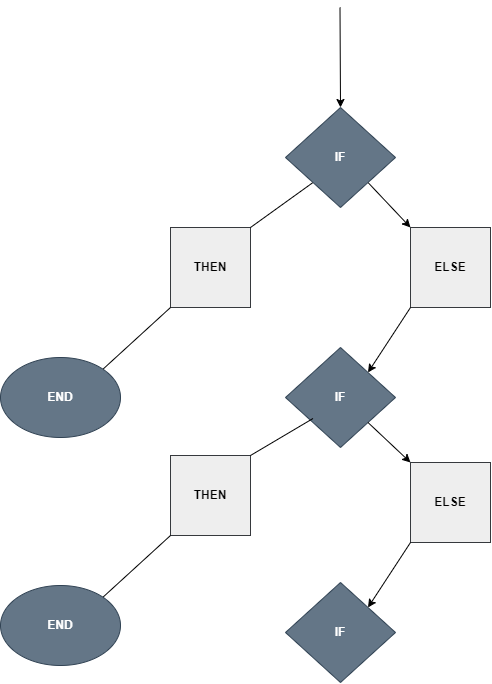

The diagram above was exported from draw.io. Its source (the exported page's mxGraphModel, read from the mxfile embedded in the PNG):
<mxGraphModel dx="865" dy="449" grid="1" gridSize="10" guides="1" tooltips="1" connect="1" arrows="1" fold="1" page="1" pageScale="1" pageWidth="827" pageHeight="1169" math="0" shadow="0">
  <root>
    <mxCell id="0" />
    <mxCell id="1" parent="0" />
    <mxCell id="XvDAkVWiREHkNsV7Wc0M-1" value="" style="endArrow=classic;html=1;rounded=0;entryX=0.5;entryY=0;entryDx=0;entryDy=0;" parent="1" target="pty1-6dCKY0parlUTXkf-4" edge="1">
      <mxGeometry width="50" height="50" relative="1" as="geometry">
        <mxPoint x="559.5" y="50" as="sourcePoint" />
        <mxPoint x="560" y="150" as="targetPoint" />
      </mxGeometry>
    </mxCell>
    <mxCell id="XvDAkVWiREHkNsV7Wc0M-3" value="" style="endArrow=classic;html=1;rounded=0;exitX=1;exitY=1;exitDx=0;exitDy=0;entryX=0;entryY=0;entryDx=0;entryDy=0;" parent="1" target="XvDAkVWiREHkNsV7Wc0M-4" edge="1" source="pty1-6dCKY0parlUTXkf-4">
      <mxGeometry width="50" height="50" relative="1" as="geometry">
        <mxPoint x="580" y="210" as="sourcePoint" />
        <mxPoint x="650" y="250" as="targetPoint" />
      </mxGeometry>
    </mxCell>
    <mxCell id="XvDAkVWiREHkNsV7Wc0M-4" value="&lt;b&gt;ELSE&lt;/b&gt;" style="whiteSpace=wrap;html=1;aspect=fixed;fillColor=#eeeeee;strokeColor=#36393d;" parent="1" vertex="1">
      <mxGeometry x="630" y="270" width="80" height="80" as="geometry" />
    </mxCell>
    <mxCell id="XvDAkVWiREHkNsV7Wc0M-9" value="&lt;b&gt;THEN&lt;/b&gt;" style="whiteSpace=wrap;html=1;aspect=fixed;fillColor=#eeeeee;strokeColor=#36393d;" parent="1" vertex="1">
      <mxGeometry x="390" y="270" width="80" height="80" as="geometry" />
    </mxCell>
    <mxCell id="XvDAkVWiREHkNsV7Wc0M-11" value="" style="endArrow=none;html=1;rounded=0;exitX=1;exitY=0;exitDx=0;exitDy=0;entryX=0;entryY=1;entryDx=0;entryDy=0;" parent="1" source="XvDAkVWiREHkNsV7Wc0M-9" target="pty1-6dCKY0parlUTXkf-4" edge="1">
      <mxGeometry width="50" height="50" relative="1" as="geometry">
        <mxPoint x="470" y="250" as="sourcePoint" />
        <mxPoint x="490" y="220" as="targetPoint" />
      </mxGeometry>
    </mxCell>
    <mxCell id="XvDAkVWiREHkNsV7Wc0M-12" value="" style="endArrow=none;html=1;rounded=0;entryX=0;entryY=1;entryDx=0;entryDy=0;exitX=1;exitY=0;exitDx=0;exitDy=0;" parent="1" source="XvDAkVWiREHkNsV7Wc0M-13" target="XvDAkVWiREHkNsV7Wc0M-9" edge="1">
      <mxGeometry width="50" height="50" relative="1" as="geometry">
        <mxPoint x="350" y="400" as="sourcePoint" />
        <mxPoint x="380" y="340" as="targetPoint" />
      </mxGeometry>
    </mxCell>
    <mxCell id="XvDAkVWiREHkNsV7Wc0M-13" value="&lt;b&gt;END&lt;/b&gt;" style="ellipse;whiteSpace=wrap;html=1;fillColor=#647687;fontColor=#ffffff;strokeColor=#314354;" parent="1" vertex="1">
      <mxGeometry x="220" y="400" width="120" height="80" as="geometry" />
    </mxCell>
    <mxCell id="pty1-6dCKY0parlUTXkf-4" value="&lt;b&gt;IF&lt;/b&gt;" style="rhombus;whiteSpace=wrap;html=1;fillColor=#647687;fontColor=#ffffff;strokeColor=#314354;" vertex="1" parent="1">
      <mxGeometry x="505" y="150" width="110" height="100" as="geometry" />
    </mxCell>
    <mxCell id="pty1-6dCKY0parlUTXkf-6" value="&lt;b&gt;IF&lt;/b&gt;" style="rhombus;whiteSpace=wrap;html=1;fillColor=#647687;fontColor=#ffffff;strokeColor=#314354;" vertex="1" parent="1">
      <mxGeometry x="505" y="390" width="110" height="100" as="geometry" />
    </mxCell>
    <mxCell id="pty1-6dCKY0parlUTXkf-7" value="" style="endArrow=classic;html=1;rounded=0;entryX=1;entryY=0;entryDx=0;entryDy=0;exitX=0;exitY=1;exitDx=0;exitDy=0;" edge="1" parent="1" source="XvDAkVWiREHkNsV7Wc0M-4" target="pty1-6dCKY0parlUTXkf-6">
      <mxGeometry width="50" height="50" relative="1" as="geometry">
        <mxPoint x="440" y="410" as="sourcePoint" />
        <mxPoint x="490" y="360" as="targetPoint" />
      </mxGeometry>
    </mxCell>
    <mxCell id="pty1-6dCKY0parlUTXkf-8" value="" style="endArrow=classic;html=1;rounded=0;exitX=1;exitY=1;exitDx=0;exitDy=0;entryX=0;entryY=0;entryDx=0;entryDy=0;" edge="1" parent="1" target="pty1-6dCKY0parlUTXkf-9" source="pty1-6dCKY0parlUTXkf-6">
      <mxGeometry width="50" height="50" relative="1" as="geometry">
        <mxPoint x="587.5" y="460" as="sourcePoint" />
        <mxPoint x="650" y="485" as="targetPoint" />
      </mxGeometry>
    </mxCell>
    <mxCell id="pty1-6dCKY0parlUTXkf-9" value="&lt;b&gt;ELSE&lt;/b&gt;" style="whiteSpace=wrap;html=1;aspect=fixed;fillColor=#eeeeee;strokeColor=#36393d;" vertex="1" parent="1">
      <mxGeometry x="630" y="505" width="80" height="80" as="geometry" />
    </mxCell>
    <mxCell id="pty1-6dCKY0parlUTXkf-10" value="&lt;b&gt;IF&lt;/b&gt;" style="rhombus;whiteSpace=wrap;html=1;fillColor=#647687;fontColor=#ffffff;strokeColor=#314354;" vertex="1" parent="1">
      <mxGeometry x="505" y="625" width="110" height="100" as="geometry" />
    </mxCell>
    <mxCell id="pty1-6dCKY0parlUTXkf-11" value="" style="endArrow=classic;html=1;rounded=0;entryX=1;entryY=0;entryDx=0;entryDy=0;exitX=0;exitY=1;exitDx=0;exitDy=0;" edge="1" parent="1" source="pty1-6dCKY0parlUTXkf-9" target="pty1-6dCKY0parlUTXkf-10">
      <mxGeometry width="50" height="50" relative="1" as="geometry">
        <mxPoint x="440" y="645" as="sourcePoint" />
        <mxPoint x="490" y="595" as="targetPoint" />
      </mxGeometry>
    </mxCell>
    <mxCell id="pty1-6dCKY0parlUTXkf-12" value="&lt;b&gt;THEN&lt;/b&gt;" style="whiteSpace=wrap;html=1;aspect=fixed;fillColor=#eeeeee;strokeColor=#36393d;" vertex="1" parent="1">
      <mxGeometry x="390" y="498" width="80" height="80" as="geometry" />
    </mxCell>
    <mxCell id="pty1-6dCKY0parlUTXkf-13" value="" style="endArrow=none;html=1;rounded=0;entryX=0;entryY=1;entryDx=0;entryDy=0;exitX=1;exitY=0;exitDx=0;exitDy=0;" edge="1" parent="1" source="pty1-6dCKY0parlUTXkf-12">
      <mxGeometry width="50" height="50" relative="1" as="geometry">
        <mxPoint x="470" y="478" as="sourcePoint" />
        <mxPoint x="532.5" y="461" as="targetPoint" />
      </mxGeometry>
    </mxCell>
    <mxCell id="pty1-6dCKY0parlUTXkf-14" value="" style="endArrow=none;html=1;rounded=0;entryX=0;entryY=1;entryDx=0;entryDy=0;exitX=1;exitY=0;exitDx=0;exitDy=0;" edge="1" parent="1" source="pty1-6dCKY0parlUTXkf-15" target="pty1-6dCKY0parlUTXkf-12">
      <mxGeometry width="50" height="50" relative="1" as="geometry">
        <mxPoint x="350" y="628" as="sourcePoint" />
        <mxPoint x="380" y="568" as="targetPoint" />
      </mxGeometry>
    </mxCell>
    <mxCell id="pty1-6dCKY0parlUTXkf-15" value="&lt;b&gt;END&lt;/b&gt;" style="ellipse;whiteSpace=wrap;html=1;fillColor=#647687;fontColor=#ffffff;strokeColor=#314354;" vertex="1" parent="1">
      <mxGeometry x="220" y="628" width="120" height="80" as="geometry" />
    </mxCell>
  </root>
</mxGraphModel>